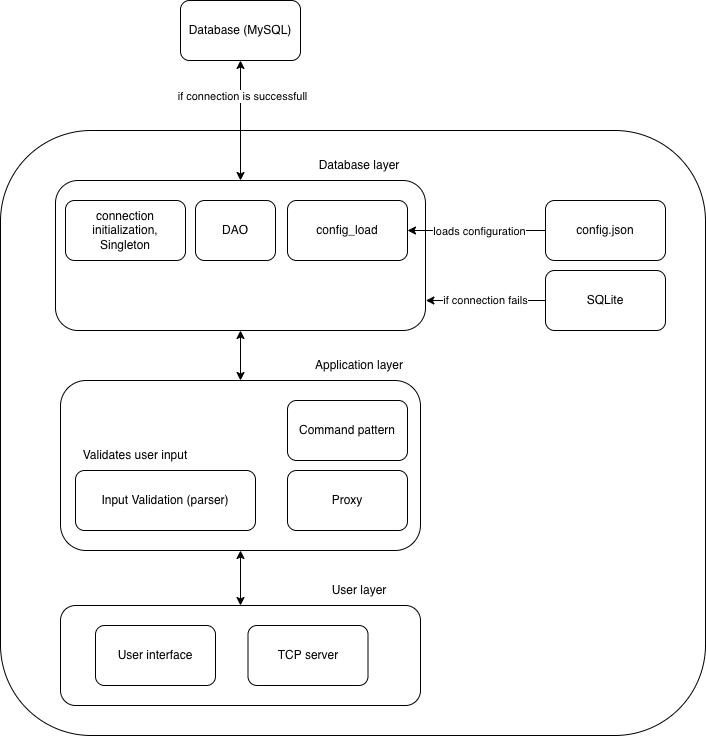

The diagram above was exported from draw.io. Its source (the exported page's mxGraphModel, read from the mxfile embedded in the PNG):
<mxGraphModel dx="809" dy="757" grid="1" gridSize="10" guides="1" tooltips="1" connect="1" arrows="1" fold="1" page="1" pageScale="1" pageWidth="827" pageHeight="1169" math="0" shadow="0">
  <root>
    <mxCell id="0" />
    <mxCell id="1" parent="0" />
    <mxCell id="yBRFYVt5ADULRbGwb_XC-9" parent="1" style="rounded=1;whiteSpace=wrap;html=1;" value="" vertex="1">
      <mxGeometry height="605" width="705" x="55" y="140" as="geometry" />
    </mxCell>
    <mxCell id="yBRFYVt5ADULRbGwb_XC-1" parent="1" style="rounded=1;whiteSpace=wrap;html=1;" value="" vertex="1">
      <mxGeometry height="150" width="370" x="110" y="190" as="geometry" />
    </mxCell>
    <mxCell id="yBRFYVt5ADULRbGwb_XC-2" parent="1" style="text;html=1;whiteSpace=wrap;strokeColor=none;fillColor=none;align=center;verticalAlign=middle;rounded=0;" value="Database layer" vertex="1">
      <mxGeometry height="30" width="96" x="366" y="160" as="geometry" />
    </mxCell>
    <mxCell id="yBRFYVt5ADULRbGwb_XC-3" parent="1" style="rounded=1;whiteSpace=wrap;html=1;" value="" vertex="1">
      <mxGeometry height="170" width="360" x="115" y="390" as="geometry" />
    </mxCell>
    <mxCell id="yBRFYVt5ADULRbGwb_XC-4" parent="1" style="text;html=1;whiteSpace=wrap;strokeColor=none;fillColor=none;align=center;verticalAlign=middle;rounded=0;" value="Application layer" vertex="1">
      <mxGeometry height="30" width="96" x="366" y="360" as="geometry" />
    </mxCell>
    <mxCell id="yBRFYVt5ADULRbGwb_XC-5" parent="1" style="rounded=1;whiteSpace=wrap;html=1;" value="" vertex="1">
      <mxGeometry height="100" width="360" x="115" y="615" as="geometry" />
    </mxCell>
    <mxCell id="yBRFYVt5ADULRbGwb_XC-6" parent="1" style="text;html=1;whiteSpace=wrap;strokeColor=none;fillColor=none;align=center;verticalAlign=middle;rounded=0;" value="User layer" vertex="1">
      <mxGeometry height="30" width="96" x="366" y="585" as="geometry" />
    </mxCell>
    <mxCell id="yBRFYVt5ADULRbGwb_XC-7" parent="1" style="rounded=1;whiteSpace=wrap;html=1;" value="Database (MySQL)" vertex="1">
      <mxGeometry height="60" width="120" x="235" y="10" as="geometry" />
    </mxCell>
    <mxCell id="yBRFYVt5ADULRbGwb_XC-8" edge="1" parent="1" source="yBRFYVt5ADULRbGwb_XC-1" style="endArrow=classic;startArrow=classic;html=1;rounded=0;exitX=0.5;exitY=0;exitDx=0;exitDy=0;entryX=0.5;entryY=1;entryDx=0;entryDy=0;" target="yBRFYVt5ADULRbGwb_XC-7" value="">
      <mxGeometry height="50" relative="1" width="50" as="geometry">
        <mxPoint x="220" y="150" as="sourcePoint" />
        <mxPoint x="270" y="100" as="targetPoint" />
      </mxGeometry>
    </mxCell>
    <mxCell id="v7jkyi2zi47xKnbyaX0D-8" connectable="0" parent="yBRFYVt5ADULRbGwb_XC-8" style="edgeLabel;html=1;align=center;verticalAlign=middle;resizable=0;points=[];" value="if connection is successfull" vertex="1">
      <mxGeometry relative="1" x="0.4007" y="-1" as="geometry">
        <mxPoint as="offset" />
      </mxGeometry>
    </mxCell>
    <mxCell id="yBRFYVt5ADULRbGwb_XC-10" parent="1" style="rounded=1;whiteSpace=wrap;html=1;" value="config.json" vertex="1">
      <mxGeometry height="60" width="120" x="600" y="210" as="geometry" />
    </mxCell>
    <mxCell id="yBRFYVt5ADULRbGwb_XC-11" edge="1" parent="1" source="yBRFYVt5ADULRbGwb_XC-10" style="endArrow=classic;html=1;rounded=0;entryX=1;entryY=0.5;entryDx=0;entryDy=0;exitX=0;exitY=0.5;exitDx=0;exitDy=0;" target="yBRFYVt5ADULRbGwb_XC-12" value="">
      <mxGeometry height="50" relative="1" width="50" as="geometry">
        <mxPoint x="350" y="310" as="sourcePoint" />
        <mxPoint x="400" y="260" as="targetPoint" />
      </mxGeometry>
    </mxCell>
    <mxCell id="AjVw_8pmwAUJZOA38AHY-1" connectable="0" parent="yBRFYVt5ADULRbGwb_XC-11" style="edgeLabel;html=1;align=center;verticalAlign=middle;resizable=0;points=[];" value="loads configuration" vertex="1">
      <mxGeometry relative="1" x="0.3303" y="-1" as="geometry">
        <mxPoint x="25" y="1" as="offset" />
      </mxGeometry>
    </mxCell>
    <mxCell id="yBRFYVt5ADULRbGwb_XC-12" parent="1" style="rounded=1;whiteSpace=wrap;html=1;" value="config_load" vertex="1">
      <mxGeometry height="60" width="120" x="342" y="210" as="geometry" />
    </mxCell>
    <mxCell id="yBRFYVt5ADULRbGwb_XC-13" parent="1" style="rounded=1;whiteSpace=wrap;html=1;" value="DAO" vertex="1">
      <mxGeometry height="60" width="80" x="250" y="210" as="geometry" />
    </mxCell>
    <mxCell id="yBRFYVt5ADULRbGwb_XC-14" parent="1" style="rounded=1;whiteSpace=wrap;html=1;" value="connection initialization,&lt;div&gt;Singleton&lt;/div&gt;" vertex="1">
      <mxGeometry height="60" width="120" x="120" y="210" as="geometry" />
    </mxCell>
    <mxCell id="yBRFYVt5ADULRbGwb_XC-15" edge="1" parent="1" source="yBRFYVt5ADULRbGwb_XC-3" style="endArrow=classic;startArrow=classic;html=1;rounded=0;entryX=0.5;entryY=1;entryDx=0;entryDy=0;exitX=0.5;exitY=0;exitDx=0;exitDy=0;" target="yBRFYVt5ADULRbGwb_XC-1" value="">
      <mxGeometry height="50" relative="1" width="50" as="geometry">
        <mxPoint x="280" y="480" as="sourcePoint" />
        <mxPoint x="330" y="430" as="targetPoint" />
      </mxGeometry>
    </mxCell>
    <mxCell id="yBRFYVt5ADULRbGwb_XC-16" parent="1" style="rounded=1;whiteSpace=wrap;html=1;" value="Command pattern" vertex="1">
      <mxGeometry height="60" width="120" x="342" y="410" as="geometry" />
    </mxCell>
    <mxCell id="yBRFYVt5ADULRbGwb_XC-17" parent="1" style="rounded=1;whiteSpace=wrap;html=1;" value="Input Validation (parser)" vertex="1">
      <mxGeometry height="60" width="180" x="130" y="480" as="geometry" />
    </mxCell>
    <mxCell id="yBRFYVt5ADULRbGwb_XC-18" parent="1" style="rounded=1;whiteSpace=wrap;html=1;" value="TCP server" vertex="1">
      <mxGeometry height="60" width="120" x="302.5" y="635" as="geometry" />
    </mxCell>
    <mxCell id="yBRFYVt5ADULRbGwb_XC-20" parent="1" style="rounded=1;whiteSpace=wrap;html=1;" value="User interface" vertex="1">
      <mxGeometry height="60" width="120" x="150" y="635" as="geometry" />
    </mxCell>
    <mxCell id="yBRFYVt5ADULRbGwb_XC-21" edge="1" parent="1" source="yBRFYVt5ADULRbGwb_XC-5" style="endArrow=classic;startArrow=classic;html=1;rounded=0;exitX=0.5;exitY=0;exitDx=0;exitDy=0;entryX=0.5;entryY=1;entryDx=0;entryDy=0;" target="yBRFYVt5ADULRbGwb_XC-3" value="">
      <mxGeometry height="50" relative="1" width="50" as="geometry">
        <mxPoint x="270" y="570" as="sourcePoint" />
        <mxPoint x="320" y="520" as="targetPoint" />
      </mxGeometry>
    </mxCell>
    <mxCell id="v7jkyi2zi47xKnbyaX0D-2" parent="1" style="rounded=1;whiteSpace=wrap;html=1;" value="SQLite" vertex="1">
      <mxGeometry height="60" width="120" x="600" y="280" as="geometry" />
    </mxCell>
    <mxCell id="v7jkyi2zi47xKnbyaX0D-3" edge="1" parent="1" source="v7jkyi2zi47xKnbyaX0D-2" style="edgeStyle=orthogonalEdgeStyle;rounded=0;orthogonalLoop=1;jettySize=auto;html=1;exitX=0;exitY=0.5;exitDx=0;exitDy=0;entryX=1.001;entryY=0.8;entryDx=0;entryDy=0;entryPerimeter=0;" target="yBRFYVt5ADULRbGwb_XC-1" value="if connection fails">
      <mxGeometry relative="1" x="-0.0058" as="geometry">
        <mxPoint as="offset" />
      </mxGeometry>
    </mxCell>
    <mxCell id="v7jkyi2zi47xKnbyaX0D-9" parent="1" style="rounded=1;whiteSpace=wrap;html=1;" value="Proxy" vertex="1">
      <mxGeometry height="60" width="120" x="342" y="480" as="geometry" />
    </mxCell>
    <mxCell id="AjVw_8pmwAUJZOA38AHY-2" parent="1" style="text;html=1;whiteSpace=wrap;strokeColor=none;fillColor=none;align=center;verticalAlign=middle;rounded=0;" value="Validates user input" vertex="1">
      <mxGeometry height="30" width="120" x="130" y="450" as="geometry" />
    </mxCell>
  </root>
</mxGraphModel>